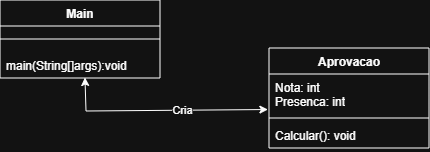

The diagram above was exported from draw.io. Its source (the exported page's mxGraphModel, read from the mxfile embedded in the PNG):
<mxGraphModel dx="534" dy="288" grid="0" gridSize="10" guides="1" tooltips="1" connect="1" arrows="1" fold="1" page="1" pageScale="1" pageWidth="827" pageHeight="1169" math="0" shadow="0">
  <root>
    <mxCell id="0" />
    <mxCell id="1" parent="0" />
    <mxCell id="tMXskmAI4ShH2AciM-Of-20" parent="1" style="swimlane;fontStyle=1;align=center;verticalAlign=top;childLayout=stackLayout;horizontal=1;startSize=26;horizontalStack=0;resizeParent=1;resizeParentMax=0;resizeLast=0;collapsible=1;marginBottom=0;whiteSpace=wrap;html=1;" value="Main" vertex="1">
      <mxGeometry height="78" width="160" x="147" y="187" as="geometry" />
    </mxCell>
    <mxCell id="tMXskmAI4ShH2AciM-Of-22" parent="tMXskmAI4ShH2AciM-Of-20" style="line;strokeWidth=1;fillColor=none;align=left;verticalAlign=middle;spacingTop=-1;spacingLeft=3;spacingRight=3;rotatable=0;labelPosition=right;points=[];portConstraint=eastwest;strokeColor=inherit;" value="" vertex="1">
      <mxGeometry height="26" width="160" y="26" as="geometry" />
    </mxCell>
    <mxCell id="tMXskmAI4ShH2AciM-Of-23" parent="tMXskmAI4ShH2AciM-Of-20" style="text;strokeColor=none;fillColor=none;align=left;verticalAlign=top;spacingLeft=4;spacingRight=4;overflow=hidden;rotatable=0;points=[[0,0.5],[1,0.5]];portConstraint=eastwest;whiteSpace=wrap;html=1;" value="main(String[]args):void" vertex="1">
      <mxGeometry height="26" width="160" y="52" as="geometry" />
    </mxCell>
    <mxCell id="tMXskmAI4ShH2AciM-Of-41" edge="1" parent="1" source="tMXskmAI4ShH2AciM-Of-23" style="endArrow=classic;startArrow=classic;html=1;rounded=0;entryX=-0.007;entryY=0.888;entryDx=0;entryDy=0;entryPerimeter=0;exitX=0.531;exitY=0.981;exitDx=0;exitDy=0;exitPerimeter=0;" target="tMXskmAI4ShH2AciM-Of-44" value="">
      <mxGeometry height="50" relative="1" width="50" as="geometry">
        <Array as="points">
          <mxPoint x="233" y="298" />
        </Array>
        <mxPoint x="195" y="347" as="sourcePoint" />
        <mxPoint x="366.03999999999996" y="299.794" as="targetPoint" />
      </mxGeometry>
    </mxCell>
    <mxCell id="tMXskmAI4ShH2AciM-Of-42" connectable="0" parent="tMXskmAI4ShH2AciM-Of-41" style="edgeLabel;html=1;align=center;verticalAlign=middle;resizable=0;points=[];" value="Cria" vertex="1">
      <mxGeometry relative="1" x="0.1978" as="geometry">
        <mxPoint as="offset" />
      </mxGeometry>
    </mxCell>
    <mxCell id="tMXskmAI4ShH2AciM-Of-43" parent="1" style="swimlane;fontStyle=1;align=center;verticalAlign=top;childLayout=stackLayout;horizontal=1;startSize=26;horizontalStack=0;resizeParent=1;resizeParentMax=0;resizeLast=0;collapsible=1;marginBottom=0;whiteSpace=wrap;html=1;" value="Aprovacao" vertex="1">
      <mxGeometry height="100" width="160" x="416" y="235" as="geometry" />
    </mxCell>
    <mxCell id="tMXskmAI4ShH2AciM-Of-44" parent="tMXskmAI4ShH2AciM-Of-43" style="text;strokeColor=none;fillColor=none;align=left;verticalAlign=top;spacingLeft=4;spacingRight=4;overflow=hidden;rotatable=0;points=[[0,0.5],[1,0.5]];portConstraint=eastwest;whiteSpace=wrap;html=1;" value="Nota: int&lt;div&gt;Presenca: int&lt;/div&gt;" vertex="1">
      <mxGeometry height="40" width="160" y="26" as="geometry" />
    </mxCell>
    <mxCell id="tMXskmAI4ShH2AciM-Of-45" parent="tMXskmAI4ShH2AciM-Of-43" style="line;strokeWidth=1;fillColor=none;align=left;verticalAlign=middle;spacingTop=-1;spacingLeft=3;spacingRight=3;rotatable=0;labelPosition=right;points=[];portConstraint=eastwest;strokeColor=inherit;" value="" vertex="1">
      <mxGeometry height="8" width="160" y="66" as="geometry" />
    </mxCell>
    <mxCell id="tMXskmAI4ShH2AciM-Of-46" parent="tMXskmAI4ShH2AciM-Of-43" style="text;strokeColor=none;fillColor=none;align=left;verticalAlign=top;spacingLeft=4;spacingRight=4;overflow=hidden;rotatable=0;points=[[0,0.5],[1,0.5]];portConstraint=eastwest;whiteSpace=wrap;html=1;" value="Calcular(): void" vertex="1">
      <mxGeometry height="26" width="160" y="74" as="geometry" />
    </mxCell>
  </root>
</mxGraphModel>